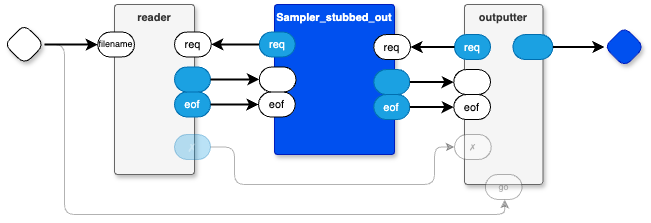

The diagram above was exported from draw.io. Its source (the exported page's mxGraphModel, read from the mxfile embedded in the PNG):
<mxGraphModel dx="817" dy="343" grid="1" gridSize="10" guides="1" tooltips="1" connect="1" arrows="1" fold="1" page="1" pageScale="1" pageWidth="850" pageHeight="1100" math="0" shadow="0">
  <root>
    <mxCell id="0" />
    <mxCell id="1" parent="0" />
    <mxCell id="siGD5RMiIPgeq7OAiSig-44" value="reader" style="rounded=1;whiteSpace=wrap;container=1;recursiveResize=0;verticalAlign=top;arcSize=6;fontStyle=1;autosize=0;points=[];absoluteArcSize=1;shadow=1;fontFamily=Helvetica;fontSize=11;gradientDirection=west;fillColor=#f5f5f5;fontColor=#333333;strokeColor=#666666;" parent="1" vertex="1">
      <mxGeometry x="120" y="40" width="80" height="170" as="geometry">
        <mxRectangle x="-98" y="-1230" width="99" height="26" as="alternateBounds" />
      </mxGeometry>
    </mxCell>
    <mxCell id="siGD5RMiIPgeq7OAiSig-45" value="filename" style="rounded=1;whiteSpace=wrap;sketch=0;points=[[0,0.5,0,0,0],[1,0.5,0,0,0]];arcSize=50;fontFamily=Helvetica;fontSize=9;fontColor=default;" parent="siGD5RMiIPgeq7OAiSig-44" vertex="1">
      <mxGeometry x="-16.75" y="27.5" width="36.75" height="25" as="geometry" />
    </mxCell>
    <mxCell id="0_egswEI91i9wpKsQxG1-11" value="req" style="rounded=1;whiteSpace=wrap;sketch=0;points=[[0,0.5,0,0,0],[1,0.5,0,0,0]];arcSize=50;fontFamily=Helvetica;fontSize=11;fontColor=default;" parent="siGD5RMiIPgeq7OAiSig-44" vertex="1">
      <mxGeometry x="60" y="27.5" width="36.75" height="25" as="geometry" />
    </mxCell>
    <mxCell id="siGD5RMiIPgeq7OAiSig-46" value="" style="rounded=1;whiteSpace=wrap;sketch=0;points=[[0,0.5,0,0,0],[1,0.5,0,0,0]];fillColor=#1ba1e2;fontColor=#ffffff;strokeColor=#006EAF;arcSize=50;fontFamily=Helvetica;fontSize=11;" parent="siGD5RMiIPgeq7OAiSig-44" vertex="1">
      <mxGeometry x="60" y="62.5" width="36" height="25" as="geometry" />
    </mxCell>
    <mxCell id="h1mFyE_Ds03mFQbGFBaR-1" value="eof" style="rounded=1;whiteSpace=wrap;sketch=0;points=[[0,0.5,0,0,0],[1,0.5,0,0,0]];fillColor=#1ba1e2;fontColor=#ffffff;strokeColor=#006EAF;arcSize=50;fontFamily=Helvetica;fontSize=11;" parent="siGD5RMiIPgeq7OAiSig-44" vertex="1">
      <mxGeometry x="60" y="87.5" width="36" height="25" as="geometry" />
    </mxCell>
    <mxCell id="5vkuInznPIF0fTCa6tBq-2" value="✗" style="rounded=1;whiteSpace=wrap;sketch=0;points=[[0,0.5,0,0,0],[1,0.5,0,0,0]];fillColor=#1ba1e2;fontColor=#ffffff;strokeColor=#006EAF;arcSize=50;fontFamily=Helvetica;fontSize=11;opacity=30;textOpacity=30;" parent="siGD5RMiIPgeq7OAiSig-44" vertex="1">
      <mxGeometry x="60" y="130" width="36" height="25" as="geometry" />
    </mxCell>
    <mxCell id="siGD5RMiIPgeq7OAiSig-50" value="" style="rhombus;whiteSpace=wrap;rounded=1;fontStyle=1;glass=0;sketch=0;fontSize=12;points=[[0,0.5,0,0,0],[0.5,0,0,0,0],[0.5,1,0,0,0],[1,0.5,0,0,0]];shadow=1;fontFamily=Helvetica;fontColor=default;" parent="1" vertex="1">
      <mxGeometry x="10" y="60" width="40" height="40" as="geometry" />
    </mxCell>
    <mxCell id="siGD5RMiIPgeq7OAiSig-51" value="" style="edgeStyle=orthogonalEdgeStyle;rounded=1;orthogonalLoop=1;jettySize=auto;entryX=0;entryY=0.5;entryDx=0;entryDy=0;entryPerimeter=0;curved=0;strokeWidth=2;" parent="1" source="siGD5RMiIPgeq7OAiSig-50" target="siGD5RMiIPgeq7OAiSig-45" edge="1">
      <mxGeometry relative="1" as="geometry" />
    </mxCell>
    <mxCell id="siGD5RMiIPgeq7OAiSig-52" value="" style="rhombus;whiteSpace=wrap;rounded=1;fontStyle=1;glass=0;sketch=0;fontSize=12;points=[[0,0.5,0,0,0],[0.5,0,0,0,0],[0.5,1,0,0,0],[1,0.5,0,0,0]];shadow=1;fillColor=#0050ef;fontColor=#ffffff;strokeColor=#001DBC;fontFamily=Helvetica;" parent="1" vertex="1">
      <mxGeometry x="610" y="62.5" width="40" height="40" as="geometry" />
    </mxCell>
    <mxCell id="0_egswEI91i9wpKsQxG1-4" value="outputter" style="rounded=1;whiteSpace=wrap;container=1;recursiveResize=0;verticalAlign=top;arcSize=6;fontStyle=1;autosize=0;points=[];absoluteArcSize=1;shadow=1;fontFamily=Helvetica;fontSize=11;gradientDirection=west;fillColor=#f5f5f5;fontColor=#333333;strokeColor=#666666;" parent="1" vertex="1">
      <mxGeometry x="470" y="40" width="78.38" height="180" as="geometry">
        <mxRectangle x="-98" y="-1230" width="99" height="26" as="alternateBounds" />
      </mxGeometry>
    </mxCell>
    <mxCell id="0_egswEI91i9wpKsQxG1-18" value="req" style="rounded=1;whiteSpace=wrap;sketch=0;points=[[0,0.5,0,0,0],[1,0.5,0,0,0]];fillColor=#1ba1e2;fontColor=#ffffff;strokeColor=#006EAF;arcSize=50;fontFamily=Helvetica;fontSize=11;" parent="0_egswEI91i9wpKsQxG1-4" vertex="1">
      <mxGeometry x="-10" y="30" width="36" height="25" as="geometry" />
    </mxCell>
    <mxCell id="0_egswEI91i9wpKsQxG1-6" value="" style="rounded=1;whiteSpace=wrap;sketch=0;points=[[0,0.5,0,0,0],[1,0.5,0,0,0]];fillColor=#1ba1e2;fontColor=#ffffff;strokeColor=#006EAF;arcSize=50;fontFamily=Helvetica;fontSize=11;" parent="0_egswEI91i9wpKsQxG1-4" vertex="1">
      <mxGeometry x="48.38" y="30" width="40" height="25" as="geometry" />
    </mxCell>
    <mxCell id="h1mFyE_Ds03mFQbGFBaR-4" value="eof" style="rounded=1;whiteSpace=wrap;sketch=0;points=[[0,0.5,0,0,0],[1,0.5,0,0,0]];arcSize=50;fontFamily=Helvetica;fontSize=11;fontColor=default;" parent="0_egswEI91i9wpKsQxG1-4" vertex="1">
      <mxGeometry x="-10.75" y="90" width="36.75" height="25" as="geometry" />
    </mxCell>
    <mxCell id="0_egswEI91i9wpKsQxG1-19" value="" style="rounded=1;whiteSpace=wrap;sketch=0;points=[[0,0.5,0,0,0],[1,0.5,0,0,0]];arcSize=50;fontFamily=Helvetica;fontSize=11;fontColor=default;" parent="0_egswEI91i9wpKsQxG1-4" vertex="1">
      <mxGeometry x="-10.75" y="65" width="36.75" height="25" as="geometry" />
    </mxCell>
    <mxCell id="5vkuInznPIF0fTCa6tBq-5" value="✗" style="rounded=1;whiteSpace=wrap;sketch=0;points=[[0,0.5,0,0,0],[1,0.5,0,0,0]];arcSize=50;fontFamily=Helvetica;fontSize=9;fontColor=default;textOpacity=30;opacity=30;" parent="0_egswEI91i9wpKsQxG1-4" vertex="1">
      <mxGeometry x="-10" y="130" width="36.75" height="25" as="geometry" />
    </mxCell>
    <mxCell id="0_egswEI91i9wpKsQxG1-21" value="go" style="rounded=1;whiteSpace=wrap;sketch=0;points=[[0,0.5,0,0,0],[1,0.5,0,0,0]];arcSize=50;fontFamily=Helvetica;fontSize=9;fontColor=default;textOpacity=30;opacity=30;" parent="0_egswEI91i9wpKsQxG1-4" vertex="1">
      <mxGeometry x="20.820000000000004" y="170" width="36.75" height="25" as="geometry" />
    </mxCell>
    <mxCell id="0_egswEI91i9wpKsQxG1-9" value="" style="edgeStyle=orthogonalEdgeStyle;curved=0;rounded=1;orthogonalLoop=1;jettySize=auto;exitX=1;exitY=0.5;exitDx=0;exitDy=0;exitPerimeter=0;entryX=0;entryY=0.5;entryDx=0;entryDy=0;entryPerimeter=0;strokeColor=default;strokeWidth=2;align=center;verticalAlign=middle;fontFamily=Helvetica;fontSize=11;fontColor=default;labelBackgroundColor=default;endArrow=classic;" parent="1" source="0_egswEI91i9wpKsQxG1-6" target="siGD5RMiIPgeq7OAiSig-52" edge="1">
      <mxGeometry relative="1" as="geometry" />
    </mxCell>
    <mxCell id="0_egswEI91i9wpKsQxG1-22" value="" style="edgeStyle=orthogonalEdgeStyle;curved=0;rounded=1;orthogonalLoop=1;jettySize=auto;exitX=1;exitY=0.5;exitDx=0;exitDy=0;exitPerimeter=0;entryX=0.527;entryY=1;entryDx=0;entryDy=0;entryPerimeter=0;strokeColor=default;strokeWidth=1;align=center;verticalAlign=middle;fontFamily=Helvetica;fontSize=11;fontColor=default;labelBackgroundColor=default;endArrow=classic;opacity=30;" parent="1" source="siGD5RMiIPgeq7OAiSig-50" target="0_egswEI91i9wpKsQxG1-21" edge="1">
      <mxGeometry relative="1" as="geometry">
        <Array as="points">
          <mxPoint x="70" y="80" />
          <mxPoint x="70" y="250" />
          <mxPoint x="510" y="250" />
        </Array>
      </mxGeometry>
    </mxCell>
    <mxCell id="0_egswEI91i9wpKsQxG1-1" value="Sampler_stubbed_out" style="rounded=1;whiteSpace=wrap;container=1;recursiveResize=0;verticalAlign=top;arcSize=6;fontStyle=1;autosize=0;points=[];absoluteArcSize=1;shadow=1;strokeColor=#001DBC;fillColor=#0050ef;fontFamily=Helvetica;fontSize=11;fontColor=#ffffff;gradientDirection=west;" parent="1" vertex="1">
      <mxGeometry x="280" y="40" width="120" height="150" as="geometry">
        <mxRectangle x="-98" y="-1230" width="99" height="26" as="alternateBounds" />
      </mxGeometry>
    </mxCell>
    <mxCell id="0_egswEI91i9wpKsQxG1-15" value="req" style="rounded=1;whiteSpace=wrap;sketch=0;points=[[0,0.5,0,0,0],[1,0.5,0,0,0]];arcSize=50;fontFamily=Helvetica;fontSize=11;fontColor=default;" parent="0_egswEI91i9wpKsQxG1-1" vertex="1">
      <mxGeometry x="99.25" y="30" width="36.75" height="25" as="geometry" />
    </mxCell>
    <mxCell id="0_egswEI91i9wpKsQxG1-2" value="" style="rounded=1;whiteSpace=wrap;sketch=0;points=[[0,0.5,0,0,0],[1,0.5,0,0,0]];arcSize=50;fontFamily=Helvetica;fontSize=11;fontColor=default;" parent="0_egswEI91i9wpKsQxG1-1" vertex="1">
      <mxGeometry x="-15.25" y="62.5" width="36.75" height="25" as="geometry" />
    </mxCell>
    <mxCell id="0_egswEI91i9wpKsQxG1-10" value="req" style="rounded=1;whiteSpace=wrap;sketch=0;points=[[0,0.5,0,0,0],[1,0.5,0,0,0]];fillColor=#1ba1e2;fontColor=#ffffff;strokeColor=#006EAF;arcSize=50;fontFamily=Helvetica;fontSize=11;" parent="0_egswEI91i9wpKsQxG1-1" vertex="1">
      <mxGeometry x="-15.25" y="27.5" width="36" height="25" as="geometry" />
    </mxCell>
    <mxCell id="h1mFyE_Ds03mFQbGFBaR-2" value="eof" style="rounded=1;whiteSpace=wrap;sketch=0;points=[[0,0.5,0,0,0],[1,0.5,0,0,0]];arcSize=50;fontFamily=Helvetica;fontSize=11;fontColor=default;" parent="0_egswEI91i9wpKsQxG1-1" vertex="1">
      <mxGeometry x="-16" y="87.5" width="36.75" height="25" as="geometry" />
    </mxCell>
    <mxCell id="0_egswEI91i9wpKsQxG1-16" value="" style="rounded=1;whiteSpace=wrap;sketch=0;points=[[0,0.5,0,0,0],[1,0.5,0,0,0]];fillColor=#1ba1e2;fontColor=#ffffff;strokeColor=#006EAF;arcSize=50;fontFamily=Helvetica;fontSize=11;" parent="0_egswEI91i9wpKsQxG1-1" vertex="1">
      <mxGeometry x="99.25" y="65" width="36" height="25" as="geometry" />
    </mxCell>
    <mxCell id="h1mFyE_Ds03mFQbGFBaR-5" value="eof" style="rounded=1;whiteSpace=wrap;sketch=0;points=[[0,0.5,0,0,0],[1,0.5,0,0,0]];fillColor=#1ba1e2;fontColor=#ffffff;strokeColor=#006EAF;arcSize=50;fontFamily=Helvetica;fontSize=11;" parent="0_egswEI91i9wpKsQxG1-1" vertex="1">
      <mxGeometry x="99.25" y="90" width="36" height="25" as="geometry" />
    </mxCell>
    <mxCell id="ExXnWvuiC4x3XPB99y_5-1" value="" style="edgeStyle=orthogonalEdgeStyle;curved=0;rounded=1;orthogonalLoop=1;jettySize=auto;exitX=0;exitY=0.5;exitDx=0;exitDy=0;exitPerimeter=0;entryX=1;entryY=0.5;entryDx=0;entryDy=0;entryPerimeter=0;strokeColor=default;strokeWidth=2;align=center;verticalAlign=middle;fontFamily=Helvetica;fontSize=11;fontColor=default;labelBackgroundColor=default;endArrow=classic;" parent="1" source="0_egswEI91i9wpKsQxG1-18" target="0_egswEI91i9wpKsQxG1-15" edge="1">
      <mxGeometry relative="1" as="geometry" />
    </mxCell>
    <mxCell id="ExXnWvuiC4x3XPB99y_5-2" value="" style="edgeStyle=orthogonalEdgeStyle;curved=0;rounded=1;orthogonalLoop=1;jettySize=auto;exitX=1;exitY=0.5;exitDx=0;exitDy=0;exitPerimeter=0;entryX=0;entryY=0.5;entryDx=0;entryDy=0;entryPerimeter=0;strokeColor=default;strokeWidth=2;align=center;verticalAlign=middle;fontFamily=Helvetica;fontSize=11;fontColor=default;labelBackgroundColor=default;endArrow=classic;" parent="1" source="0_egswEI91i9wpKsQxG1-16" target="0_egswEI91i9wpKsQxG1-19" edge="1">
      <mxGeometry relative="1" as="geometry" />
    </mxCell>
    <mxCell id="QmdkF-0ySJ8PbvCfQlHt-2" value="" style="edgeStyle=orthogonalEdgeStyle;curved=0;rounded=1;orthogonalLoop=1;jettySize=auto;exitX=1;exitY=0.5;exitDx=0;exitDy=0;exitPerimeter=0;strokeColor=default;strokeWidth=2;align=center;verticalAlign=middle;fontFamily=Helvetica;fontSize=11;fontColor=default;labelBackgroundColor=default;endArrow=classic;" parent="1" source="siGD5RMiIPgeq7OAiSig-46" target="0_egswEI91i9wpKsQxG1-2" edge="1">
      <mxGeometry relative="1" as="geometry" />
    </mxCell>
    <mxCell id="QmdkF-0ySJ8PbvCfQlHt-1" value="" style="edgeStyle=orthogonalEdgeStyle;rounded=1;orthogonalLoop=1;jettySize=auto;exitX=0;exitY=0.5;exitDx=0;exitDy=0;exitPerimeter=0;curved=0;strokeWidth=2;" parent="1" source="0_egswEI91i9wpKsQxG1-10" target="0_egswEI91i9wpKsQxG1-11" edge="1">
      <mxGeometry relative="1" as="geometry" />
    </mxCell>
    <mxCell id="h1mFyE_Ds03mFQbGFBaR-3" value="" style="edgeStyle=orthogonalEdgeStyle;curved=0;rounded=1;orthogonalLoop=1;jettySize=auto;exitX=1;exitY=0.5;exitDx=0;exitDy=0;exitPerimeter=0;entryX=0;entryY=0.5;entryDx=0;entryDy=0;entryPerimeter=0;strokeColor=default;strokeWidth=2;align=center;verticalAlign=middle;fontFamily=Helvetica;fontSize=11;fontColor=default;labelBackgroundColor=default;endArrow=classic;" parent="1" source="h1mFyE_Ds03mFQbGFBaR-1" target="h1mFyE_Ds03mFQbGFBaR-2" edge="1">
      <mxGeometry relative="1" as="geometry" />
    </mxCell>
    <mxCell id="h1mFyE_Ds03mFQbGFBaR-6" value="" style="edgeStyle=orthogonalEdgeStyle;curved=0;rounded=1;orthogonalLoop=1;jettySize=auto;exitX=1;exitY=0.5;exitDx=0;exitDy=0;exitPerimeter=0;entryX=0;entryY=0.5;entryDx=0;entryDy=0;entryPerimeter=0;strokeColor=default;strokeWidth=2;align=center;verticalAlign=middle;fontFamily=Helvetica;fontSize=11;fontColor=default;labelBackgroundColor=default;endArrow=classic;" parent="1" source="h1mFyE_Ds03mFQbGFBaR-5" target="h1mFyE_Ds03mFQbGFBaR-4" edge="1">
      <mxGeometry relative="1" as="geometry" />
    </mxCell>
    <mxCell id="5vkuInznPIF0fTCa6tBq-6" value="" style="edgeStyle=orthogonalEdgeStyle;curved=0;rounded=1;orthogonalLoop=1;jettySize=auto;exitX=1;exitY=0.5;exitDx=0;exitDy=0;exitPerimeter=0;entryX=0;entryY=0.5;entryDx=0;entryDy=0;entryPerimeter=0;strokeColor=default;strokeWidth=1;align=center;verticalAlign=middle;fontFamily=Helvetica;fontSize=11;fontColor=default;labelBackgroundColor=default;endArrow=classic;opacity=30;" parent="1" source="5vkuInznPIF0fTCa6tBq-2" target="5vkuInznPIF0fTCa6tBq-5" edge="1">
      <mxGeometry relative="1" as="geometry">
        <Array as="points">
          <mxPoint x="240" y="183" />
          <mxPoint x="240" y="220" />
          <mxPoint x="440" y="220" />
          <mxPoint x="440" y="183" />
        </Array>
      </mxGeometry>
    </mxCell>
  </root>
</mxGraphModel>